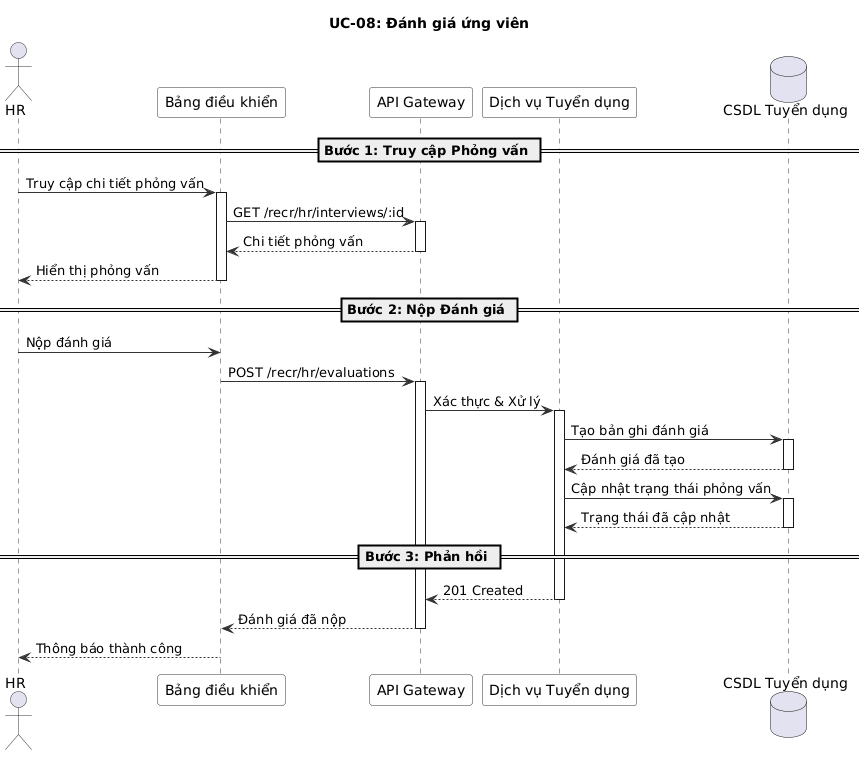

The diagram above was rendered by PlantUML. Its source (embedded in the PNG):
@startuml
' UC-08: Đánh giá ứng viên - Sơ đồ Chuỗi
skinparam sequence {
  ArrowColor #333333
  ActorBorderColor #333333
  LifeLineBorderColor #333333
  ParticipantBackgroundColor #F8F8F8
  ParticipantBorderColor #333333
}

title UC-08: Đánh giá ứng viên

actor "HR" as HR
participant "Bảng điều khiển" as FE
participant "API Gateway" as GW
participant "Dịch vụ Tuyển dụng" as RS
database "CSDL Tuyển dụng" as DB

== Bước 1: Truy cập Phỏng vấn ==

HR -> FE : Truy cập chi tiết phỏng vấn
activate FE

FE -> GW : GET /recr/hr/interviews/:id
activate GW
GW --> FE : Chi tiết phỏng vấn
deactivate GW

FE --> HR : Hiển thị phỏng vấn
deactivate FE

== Bước 2: Nộp Đánh giá ==

HR -> FE : Nộp đánh giá
FE -> GW : POST /recr/hr/evaluations
activate GW

GW -> RS : Xác thực & Xử lý
activate RS

RS -> DB : Tạo bản ghi đánh giá
activate DB
DB --> RS : Đánh giá đã tạo
deactivate DB

RS -> DB : Cập nhật trạng thái phỏng vấn
activate DB
DB --> RS : Trạng thái đã cập nhật
deactivate DB

== Bước 3: Phản hồi ==

RS --> GW : 201 Created
deactivate RS

GW --> FE : Đánh giá đã nộp
deactivate GW

FE --> HR : Thông báo thành công
deactivate FE

@enduml